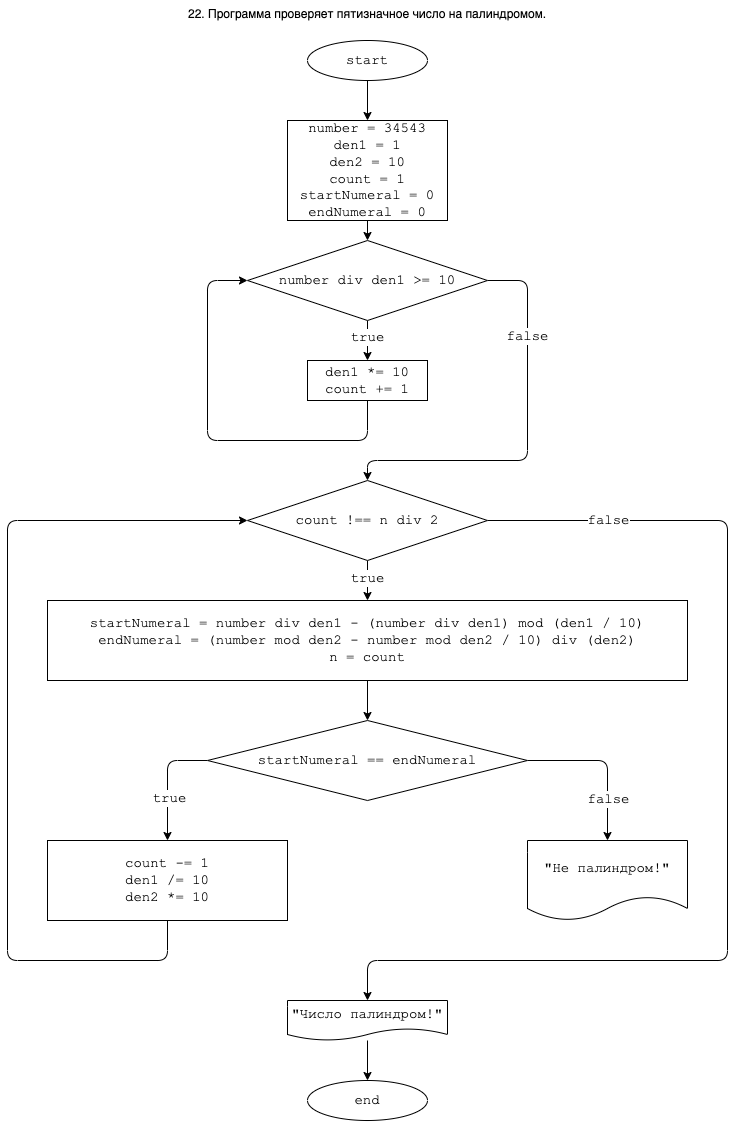

The diagram above was exported from draw.io. Its source (the exported page's mxGraphModel, read from the mxfile embedded in the PNG):
<mxGraphModel dx="1584" dy="664" grid="1" gridSize="10" guides="1" tooltips="1" connect="1" arrows="1" fold="1" page="1" pageScale="1" pageWidth="827" pageHeight="1169" math="0" shadow="0">
  <root>
    <mxCell id="0" />
    <mxCell id="1" parent="0" />
    <mxCell id="2" value="&lt;div style=&quot;color: rgb(212 , 212 , 212) ; background-color: rgb(30 , 30 , 30) ; font-family: &amp;#34;menlo&amp;#34; , &amp;#34;monaco&amp;#34; , &amp;#34;courier new&amp;#34; , monospace ; line-height: 18px&quot;&gt;&lt;br&gt;&lt;/div&gt;" style="text;html=1;align=center;verticalAlign=middle;resizable=0;points=[];autosize=1;strokeColor=none;fillColor=none;" vertex="1" parent="1">
      <mxGeometry x="265" y="40" width="20" height="20" as="geometry" />
    </mxCell>
    <mxCell id="4" value="22. Программа проверяет пятизначное число на палиндромом." style="text;whiteSpace=wrap;html=1;align=center;" vertex="1" parent="1">
      <mxGeometry x="40" y="40" width="400" height="40" as="geometry" />
    </mxCell>
    <mxCell id="7" value="" style="edgeStyle=none;html=1;fontFamily=Courier New;fontSize=14;" edge="1" parent="1" source="5" target="6">
      <mxGeometry relative="1" as="geometry" />
    </mxCell>
    <mxCell id="5" value="start" style="ellipse;whiteSpace=wrap;html=1;fontFamily=Courier New;fontSize=14;" vertex="1" parent="1">
      <mxGeometry x="180" y="80" width="120" height="40" as="geometry" />
    </mxCell>
    <mxCell id="9" value="" style="edgeStyle=none;html=1;fontFamily=Courier New;fontSize=14;" edge="1" parent="1" source="6" target="8">
      <mxGeometry relative="1" as="geometry" />
    </mxCell>
    <mxCell id="6" value="number = 34543&lt;br&gt;den1 = 1&lt;br&gt;den2 = 10&lt;br&gt;count = 1&lt;br&gt;startNumeral = 0&lt;br&gt;endNumeral = 0" style="whiteSpace=wrap;html=1;fontSize=14;fontFamily=Courier New;" vertex="1" parent="1">
      <mxGeometry x="160" y="160" width="160" height="100" as="geometry" />
    </mxCell>
    <mxCell id="11" value="" style="edgeStyle=none;html=1;fontFamily=Courier New;fontSize=14;" edge="1" parent="1" source="8" target="10">
      <mxGeometry relative="1" as="geometry" />
    </mxCell>
    <mxCell id="13" value="true" style="edgeLabel;html=1;align=center;verticalAlign=middle;resizable=0;points=[];fontSize=14;fontFamily=Courier New;" vertex="1" connectable="0" parent="11">
      <mxGeometry y="1" relative="1" as="geometry">
        <mxPoint x="-2" y="-4" as="offset" />
      </mxGeometry>
    </mxCell>
    <mxCell id="18" value="" style="edgeStyle=none;html=1;fontFamily=Courier New;fontSize=14;exitX=1;exitY=0.5;exitDx=0;exitDy=0;" edge="1" parent="1" source="8">
      <mxGeometry relative="1" as="geometry">
        <mxPoint x="240" y="520" as="targetPoint" />
        <Array as="points">
          <mxPoint x="400" y="320" />
          <mxPoint x="400" y="500" />
          <mxPoint x="240" y="500" />
        </Array>
      </mxGeometry>
    </mxCell>
    <mxCell id="19" value="false" style="edgeLabel;html=1;align=center;verticalAlign=middle;resizable=0;points=[];fontSize=14;fontFamily=Courier New;" vertex="1" connectable="0" parent="18">
      <mxGeometry x="-0.52" y="-1" relative="1" as="geometry">
        <mxPoint as="offset" />
      </mxGeometry>
    </mxCell>
    <mxCell id="8" value="number div den1 &amp;gt;= 10" style="rhombus;whiteSpace=wrap;html=1;fontSize=14;fontFamily=Courier New;" vertex="1" parent="1">
      <mxGeometry x="120" y="280" width="240" height="80" as="geometry" />
    </mxCell>
    <mxCell id="12" style="edgeStyle=none;html=1;exitX=0.5;exitY=1;exitDx=0;exitDy=0;entryX=0;entryY=0.5;entryDx=0;entryDy=0;fontFamily=Courier New;fontSize=14;" edge="1" parent="1" source="10" target="8">
      <mxGeometry relative="1" as="geometry">
        <Array as="points">
          <mxPoint x="240" y="480" />
          <mxPoint x="80" y="480" />
          <mxPoint x="80" y="320" />
        </Array>
      </mxGeometry>
    </mxCell>
    <mxCell id="10" value="den1 *= 10&lt;br&gt;count += 1" style="whiteSpace=wrap;html=1;fontSize=14;fontFamily=Courier New;" vertex="1" parent="1">
      <mxGeometry x="180" y="400" width="120" height="40" as="geometry" />
    </mxCell>
    <mxCell id="35" style="edgeStyle=none;html=1;exitX=0.5;exitY=1;exitDx=0;exitDy=0;entryX=0.5;entryY=0;entryDx=0;entryDy=0;fontFamily=Courier New;fontSize=14;" edge="1" parent="1" source="25" target="29">
      <mxGeometry relative="1" as="geometry" />
    </mxCell>
    <mxCell id="25" value="startNumeral = number div den1 - (number div den1) mod (den1 / 10)&lt;br&gt;endNumeral = (number mod den2 - number mod den2 / 10) div (den2)&lt;br&gt;n = count" style="rounded=0;whiteSpace=wrap;html=1;fontFamily=Courier New;fontSize=14;" vertex="1" parent="1">
      <mxGeometry x="-80" y="640" width="640" height="80" as="geometry" />
    </mxCell>
    <mxCell id="34" style="edgeStyle=none;html=1;exitX=0.5;exitY=1;exitDx=0;exitDy=0;entryX=0.5;entryY=0;entryDx=0;entryDy=0;fontFamily=Courier New;fontSize=14;" edge="1" parent="1" source="27" target="25">
      <mxGeometry relative="1" as="geometry" />
    </mxCell>
    <mxCell id="41" value="true" style="edgeLabel;html=1;align=center;verticalAlign=middle;resizable=0;points=[];fontSize=14;fontFamily=Courier New;" vertex="1" connectable="0" parent="34">
      <mxGeometry x="-0.0667" y="1" relative="1" as="geometry">
        <mxPoint x="-2" y="-1" as="offset" />
      </mxGeometry>
    </mxCell>
    <mxCell id="40" style="edgeStyle=none;html=1;exitX=1;exitY=0.5;exitDx=0;exitDy=0;fontFamily=Courier New;fontSize=14;" edge="1" parent="1" source="27">
      <mxGeometry relative="1" as="geometry">
        <mxPoint x="240" y="1040" as="targetPoint" />
        <Array as="points">
          <mxPoint x="600" y="560" />
          <mxPoint x="600" y="1000" />
          <mxPoint x="240" y="1000" />
        </Array>
      </mxGeometry>
    </mxCell>
    <mxCell id="42" value="false" style="edgeLabel;html=1;align=center;verticalAlign=middle;resizable=0;points=[];fontSize=14;fontFamily=Courier New;" vertex="1" connectable="0" parent="40">
      <mxGeometry x="-0.7753" y="-1" relative="1" as="geometry">
        <mxPoint x="-1" y="-2" as="offset" />
      </mxGeometry>
    </mxCell>
    <mxCell id="27" value="count !== n div 2" style="rhombus;whiteSpace=wrap;html=1;fontSize=14;fontFamily=Courier New;rounded=0;" vertex="1" parent="1">
      <mxGeometry x="120" y="520" width="240" height="80" as="geometry" />
    </mxCell>
    <mxCell id="32" value="" style="edgeStyle=none;html=1;fontFamily=Courier New;fontSize=14;exitX=0;exitY=0.5;exitDx=0;exitDy=0;entryX=0.5;entryY=0;entryDx=0;entryDy=0;" edge="1" parent="1" source="29" target="31">
      <mxGeometry relative="1" as="geometry">
        <Array as="points">
          <mxPoint x="40" y="800" />
        </Array>
      </mxGeometry>
    </mxCell>
    <mxCell id="33" value="true" style="edgeLabel;html=1;align=center;verticalAlign=middle;resizable=0;points=[];fontSize=14;fontFamily=Courier New;" vertex="1" connectable="0" parent="32">
      <mxGeometry x="0.3" y="1" relative="1" as="geometry">
        <mxPoint y="-1" as="offset" />
      </mxGeometry>
    </mxCell>
    <mxCell id="38" value="" style="edgeStyle=none;html=1;fontFamily=Courier New;fontSize=14;exitX=1;exitY=0.5;exitDx=0;exitDy=0;" edge="1" parent="1" source="29" target="37">
      <mxGeometry relative="1" as="geometry">
        <Array as="points">
          <mxPoint x="480" y="800" />
        </Array>
      </mxGeometry>
    </mxCell>
    <mxCell id="39" value="false" style="edgeLabel;html=1;align=center;verticalAlign=middle;resizable=0;points=[];fontSize=14;fontFamily=Courier New;" vertex="1" connectable="0" parent="38">
      <mxGeometry x="0.4833" relative="1" as="geometry">
        <mxPoint as="offset" />
      </mxGeometry>
    </mxCell>
    <mxCell id="29" value="startNumeral == endNumeral" style="rhombus;whiteSpace=wrap;html=1;fontSize=14;fontFamily=Courier New;rounded=0;" vertex="1" parent="1">
      <mxGeometry x="80" y="760" width="320" height="80" as="geometry" />
    </mxCell>
    <mxCell id="36" style="edgeStyle=none;html=1;exitX=0.5;exitY=1;exitDx=0;exitDy=0;entryX=0;entryY=0.5;entryDx=0;entryDy=0;fontFamily=Courier New;fontSize=14;" edge="1" parent="1" source="31" target="27">
      <mxGeometry relative="1" as="geometry">
        <Array as="points">
          <mxPoint x="40" y="1000" />
          <mxPoint x="-120" y="1000" />
          <mxPoint x="-120" y="560" />
        </Array>
      </mxGeometry>
    </mxCell>
    <mxCell id="31" value="count -= 1&lt;br&gt;den1 /= 10&lt;br&gt;den2 *= 10" style="whiteSpace=wrap;html=1;fontSize=14;fontFamily=Courier New;rounded=0;" vertex="1" parent="1">
      <mxGeometry x="-80" y="880" width="240" height="80" as="geometry" />
    </mxCell>
    <mxCell id="37" value="&quot;Не палиндром!&quot;" style="shape=document;whiteSpace=wrap;html=1;boundedLbl=1;fontSize=14;fontFamily=Courier New;rounded=0;" vertex="1" parent="1">
      <mxGeometry x="400" y="880" width="160" height="80" as="geometry" />
    </mxCell>
    <mxCell id="45" value="" style="edgeStyle=none;html=1;fontFamily=Courier New;fontSize=14;" edge="1" parent="1" source="43" target="44">
      <mxGeometry relative="1" as="geometry" />
    </mxCell>
    <mxCell id="43" value="&quot;Число палиндром!&quot;" style="shape=document;whiteSpace=wrap;html=1;boundedLbl=1;fontFamily=Courier New;fontSize=14;" vertex="1" parent="1">
      <mxGeometry x="160" y="1040" width="160" height="40" as="geometry" />
    </mxCell>
    <mxCell id="44" value="end" style="ellipse;whiteSpace=wrap;html=1;fontSize=14;fontFamily=Courier New;" vertex="1" parent="1">
      <mxGeometry x="180" y="1120" width="120" height="40" as="geometry" />
    </mxCell>
  </root>
</mxGraphModel>